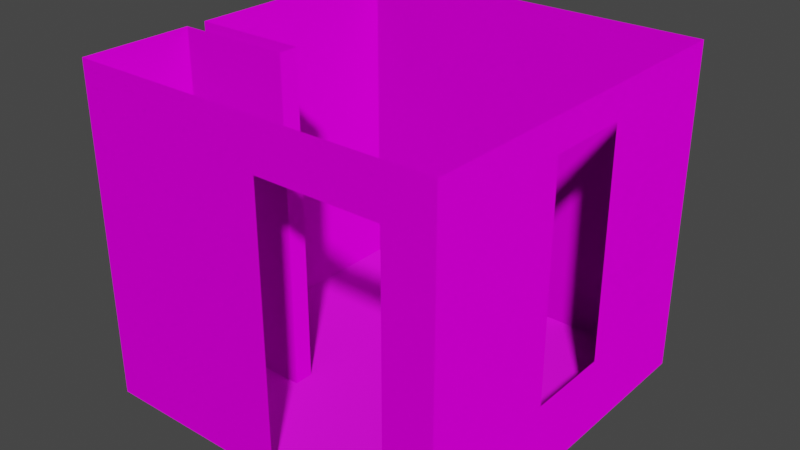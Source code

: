 # Source: ba_o_acabado.blend  (saved by Blender 3.4.6; exported with 4.5.12 LTS)
import bpy
from mathutils import Matrix  # noqa: F401  (used for matrix-valued properties, if any)

bpy.ops.wm.read_factory_settings(use_empty=True)
scene = bpy.context.scene
scene.name = 'Scene'

# ---- images (referenced by path relative to the original .blend; pixels are not part of the script)
import os
ASSET_DIR = os.environ.get("B2B_ASSET_DIR", "")  # directory of the original .blend (textures are referenced by path, not embedded)
HERE = os.path.dirname(os.path.abspath(__file__))  # packed textures are extracted next to this script under _unpacked/

def load_image(name, relpath, width, height, colorspace="sRGB"):
    """Load a texture the original file referenced (path relative to the .blend, or extracted next to this script)."""
    p = next((c for c in (os.path.join(HERE, relpath), os.path.join(ASSET_DIR, relpath)) if relpath and os.path.exists(c)), "")
    if p:
        img = bpy.data.images.load(p, check_existing=True)
        img.name = name
    else:  # same state as the original file: an image datablock whose file is absent (Cycles renders it pink)
        img = bpy.data.images.new(name, width, height)
        img.source = "FILE"
        img.filepath = "//" + (relpath or name)
    img.colorspace_settings.name = colorspace
    return img
img_texturaprueba = load_image('texturaPrueba', '', 1024, 1024, 'sRGB')

# ---- materials (node trees are filled in below, after node groups)
mat_paredes = bpy.data.materials.new('Paredes')
mat_paredes.use_transparent_shadow = False
mat_suelo = bpy.data.materials.new('Suelo')
mat_suelo.use_transparent_shadow = False

# ---- material node trees
mat_paredes.use_nodes = True; mat_paredes.node_tree.nodes.clear()
_N = mat_paredes.node_tree.nodes; _L = mat_paredes.node_tree.links
n0 = _N.new('ShaderNodeBsdfPrincipled'); n0.name = 'Principled BSDF'; n0.location = (10, 300)
n0.distribution = 'GGX'
n0.subsurface_method = 'RANDOM_WALK_SKIN'
n0.inputs[2].default_value = 0.005
n0.inputs[3].default_value = 1.45
n0.inputs[13].default_value = 0.002
n0.inputs[27].default_value = (0.0, 0.0, 0.0, 1.0)
n0.inputs[28].default_value = 1.0
n1 = _N.new('ShaderNodeOutputMaterial'); n1.name = 'Material Output'; n1.location = (300, 300)
n2 = _N.new('ShaderNodeTexImage'); n2.name = 'Image Texture'; n2.location = (-280, 275)
n2.image = img_texturaprueba
n3 = _N.new('ShaderNodeTexImage'); n3.name = 'Image Texture.001'; n3.location = (-312, -162)
n3.image = img_texturaprueba
_L.new(n0.outputs[0], n1.inputs[0])
_L.new(n2.outputs[0], n0.inputs[0])
_L.new(n3.outputs[0], n0.inputs[5])
n1.is_active_output = True
mat_suelo.use_nodes = True; mat_suelo.node_tree.nodes.clear()
_N = mat_suelo.node_tree.nodes; _L = mat_suelo.node_tree.links
n0 = _N.new('ShaderNodeBsdfPrincipled'); n0.name = 'Principled BSDF'; n0.location = (10, 300)
n0.distribution = 'GGX'
n0.subsurface_method = 'RANDOM_WALK_SKIN'
n0.inputs[3].default_value = 1.45
n0.inputs[27].default_value = (0.0, 0.0, 0.0, 1.0)
n0.inputs[28].default_value = 1.0
n1 = _N.new('ShaderNodeOutputMaterial'); n1.name = 'Material Output'; n1.location = (300, 300)
n2 = _N.new('ShaderNodeTexImage'); n2.name = 'Image Texture'; n2.location = (-335, 316)
n2.image = img_texturaprueba
n3 = _N.new('ShaderNodeTexImage'); n3.name = 'Image Texture.001'; n3.location = (-335, 7)
n3.image = img_texturaprueba
_L.new(n0.outputs[0], n1.inputs[0])
_L.new(n2.outputs[0], n0.inputs[0])
_L.new(n3.outputs[0], n0.inputs[5])
n1.is_active_output = True

# ---- world
world_world = bpy.data.worlds.new('World'); scene.world = world_world
world_world.use_nodes = True; world_world.node_tree.nodes.clear()
_N = world_world.node_tree.nodes; _L = world_world.node_tree.links
n0 = _N.new('ShaderNodeOutputWorld'); n0.name = 'World Output'; n0.location = (300, 300)
n1 = _N.new('ShaderNodeBackground'); n1.name = 'Background'; n1.location = (10, 300)
n1.inputs[0].default_value = (0.05088, 0.05088, 0.05088, 1.0)
_L.new(n1.outputs[0], n0.inputs[0])
n0.is_active_output = True
world_world.color = (0.05088, 0.05088, 0.05088)
world_world.use_sun_shadow = False
world_world.sun_shadow_jitter_overblur = 0.0

# ---- meshes
me_paredes = bpy.data.meshes.new('Paredes')
me_paredes.from_pydata([(-1.0, -1.0, -1.0), (-1.0, -1.0, 1.0), (-1.0, 1.0, -1.0), (-1.0, 1.0, 1.0), (1.0, -1.0, -1.0), (1.0, -1.0, 1.0), (1.0, 1.0, -1.0), (1.0, 1.0, 1.0), (1.0, -1.0, -0.5468), (1.0, -0.2215, -0.5468), (1.0, 0.2387, -0.5468), (0.06983, -1.0, -1.0), (0.7365, -1.0, -1.0), (0.7422, -1.0, 1.0), (0.07557, -1.0, 1.0), (1.0, 0.2387, 0.8081), (1.0, -1.0, 0.8081), (0.7394, -1.0, 0.7111), (0.0727, -1.0, 0.7111), (1.0, 1.0, -0.5468), (1.0, 1.0, 0.8081), (-1.0, -0.3945, -1.0), (-1.0, -0.2875, -1.0), (1.0, -0.2215, 0.8081), (-0.3722, -0.2875, 1.0), (-0.3722, -0.2875, -1.0), (-0.3722, -0.3945, 1.0), (-0.3722, -0.3945, -1.0), (-1.0, -0.2875, 1.0), (-1.0, -0.3945, 1.0), (-0.9992, -1.001, -0.9947), (0.9981, -1.001, -0.9947), (-0.9992, 0.9973, -0.9947), (0.9981, 0.9973, -0.9947)], [], [(28, 22, 2, 3), (4, 12, 17, 13, 5, 16, 8), (3, 2, 6, 19, 20, 7), (29, 21, 27, 26), (18, 11, 0, 1, 14), (17, 18, 14, 13), (9, 8, 16, 23), (1, 0, 21, 29), (26, 27, 25, 24), (22, 28, 24, 25), (4, 8, 9, 10, 19, 6), (19, 10, 15, 20), (20, 15, 23, 16, 5, 7), (30, 31, 33, 32)])
me_paredes.polygons.foreach_set('material_index', [0, 0, 0, 0, 0, 0, 0, 0, 0, 0, 0, 0, 0, 1])
_uv = me_paredes.uv_layers.new(name='UVMap')
_uv.uv.foreach_set('vector', [0.4301, 0.8602, 0.4301, 0.4301, 0.707, 0.4301, 0.707, 0.8602, 0.0, 0.0, 0.05666, 0.0, 0.05605, 0.368, 0.05543, 0.4301, 0.0, 0.4301, 0.0, 0.3888, 0.0, 0.09746, 0.0, 0.8602, 0.0, 0.4301, 0.4301, 0.4301, 0.4301, 0.5275, 0.4301, 0.8189, 0.4301, 0.8602, 0.842, 0.8602, 0.842, 0.4301, 0.977, 0.4301, 0.977, 0.8602, 0.1994, 0.368, 0.2, 0.0, 0.4301, 0.0, 0.4301, 0.4301, 0.1988, 0.4301, 0.05605, 0.368, 0.1994, 0.368, 0.1988, 0.4301, 0.05543, 0.4301, 0.6928, 0.09746, 0.8602, 0.09746, 0.8602, 0.3888, 0.6928, 0.3888, 0.8602, 0.4301, 0.8602, 0.0, 0.9904, 0.0, 0.9904, 0.4301, 0.977, 0.8602, 0.977, 0.4301, 1.0, 0.4301, 1.0, 0.8602, 0.842, 0.4301, 0.842, 0.8602, 0.707, 0.8602, 0.707, 0.4301, 0.8602, 0.0, 0.8602, 0.09746, 0.6928, 0.09746, 0.5938, 0.09746, 0.4301, 0.09746, 0.4301, 0.0, 0.4301, 0.09746, 0.5938, 0.09746, 0.5938, 0.3888, 0.4301, 0.3888, 0.4301, 0.3888, 0.5938, 0.3888, 0.6928, 0.3888, 0.8602, 0.3888, 0.8602, 0.4301, 0.4301, 0.4301, 0.0, 0.0, 1.0, 0.0, 1.0, 1.0, 0.0, 1.0])
me_paredes.materials.append(mat_paredes)
me_paredes.materials.append(mat_suelo)
me_paredes.update()

# ---- objects
ob_ba_o = bpy.data.objects.new('Baño', me_paredes)

# ---- transforms, parenting, visibility, modifiers, constraints
ob_ba_o.location = (0.0, 0.0, 2.25)
ob_ba_o.scale = (2.5, 2.5, 2.25)

# ---- collection membership
scene.collection.objects.link(ob_ba_o)

# ---- scene / render settings (as saved in the file)
scene.frame_start = 1; scene.frame_end = 250; scene.frame_set(6)
scene.render.engine = 'BLENDER_EEVEE_NEXT'
scene.cycles.sampling_pattern = 'TABULATED_SOBOL'
scene.cycles.use_light_tree = False
scene.view_settings.view_transform = 'Filmic'
bpy.context.view_layer.update()

# ---- added for rendering (the .blend has no active camera and no usable light): camera, sun
cam_auto = bpy.data.cameras.new('AutoCamera')
cam_auto.lens = 50.0
cam_auto.sensor_width = 36.0
cam_auto.clip_end = 1000.0
ob_auto_camera = bpy.data.objects.new('AutoCamera', cam_auto)
scene.collection.objects.link(ob_auto_camera)
ob_auto_camera.location = (7.75571, -9.30768, 8.45457)
ob_auto_camera.rotation_euler = (1.09748, -7.21219e-08, 0.694738)
scene.camera = ob_auto_camera
light_auto_sun = bpy.data.lights.new('AutoSun', 'SUN')
light_auto_sun.energy = 3.0
light_auto_sun.angle = 0.0523599
ob_auto_sun = bpy.data.objects.new('AutoSun', light_auto_sun)
scene.collection.objects.link(ob_auto_sun)
ob_auto_sun.rotation_euler = (0.872665, 0.174533, 0.523599)
bpy.context.view_layer.update()
